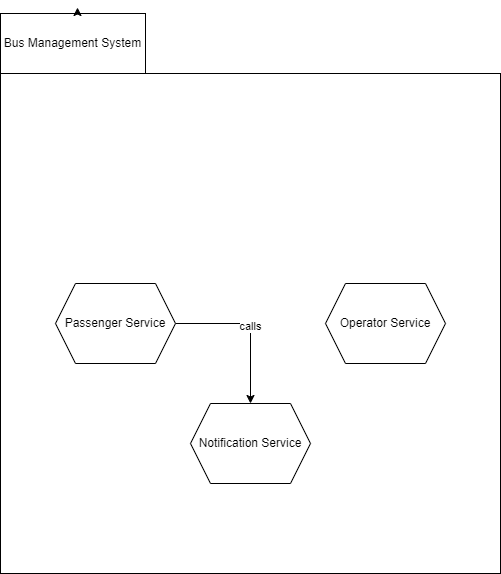

The diagram above was exported from draw.io. Its source (the exported page's mxGraphModel, read from the mxfile embedded in the PNG):
<mxGraphModel dx="1418" dy="828" grid="1" gridSize="10" guides="1" tooltips="1" connect="1" arrows="1" fold="1" page="1" pageScale="1" pageWidth="850" pageHeight="1100" math="0" shadow="0">
  <root>
    <mxCell id="0" />
    <mxCell id="1" parent="0" />
    <mxCell id="oHGmdVrRVkzehdHGp11t-1" value="" style="whiteSpace=wrap;html=1;aspect=fixed;" parent="1" vertex="1">
      <mxGeometry x="175" y="160" width="500" height="500" as="geometry" />
    </mxCell>
    <mxCell id="oHGmdVrRVkzehdHGp11t-2" value="Bus Management System" style="rounded=0;whiteSpace=wrap;html=1;" parent="1" vertex="1">
      <mxGeometry x="175" y="100" width="145" height="60" as="geometry" />
    </mxCell>
    <mxCell id="oHGmdVrRVkzehdHGp11t-3" style="edgeStyle=orthogonalEdgeStyle;rounded=0;orthogonalLoop=1;jettySize=auto;html=1;exitX=0.5;exitY=0;exitDx=0;exitDy=0;entryX=0.531;entryY=-0.1;entryDx=0;entryDy=0;entryPerimeter=0;" parent="1" source="oHGmdVrRVkzehdHGp11t-2" target="oHGmdVrRVkzehdHGp11t-2" edge="1">
      <mxGeometry relative="1" as="geometry" />
    </mxCell>
    <mxCell id="oHGmdVrRVkzehdHGp11t-8" value="calls" style="edgeStyle=orthogonalEdgeStyle;rounded=0;orthogonalLoop=1;jettySize=auto;html=1;entryX=0.5;entryY=0;entryDx=0;entryDy=0;" parent="1" source="oHGmdVrRVkzehdHGp11t-4" target="oHGmdVrRVkzehdHGp11t-7" edge="1">
      <mxGeometry relative="1" as="geometry" />
    </mxCell>
    <mxCell id="oHGmdVrRVkzehdHGp11t-4" value="Passenger Service" style="shape=hexagon;perimeter=hexagonPerimeter2;whiteSpace=wrap;html=1;fixedSize=1;" parent="1" vertex="1">
      <mxGeometry x="230" y="370" width="120" height="80" as="geometry" />
    </mxCell>
    <mxCell id="oHGmdVrRVkzehdHGp11t-5" value="Operator Service" style="shape=hexagon;perimeter=hexagonPerimeter2;whiteSpace=wrap;html=1;fixedSize=1;" parent="1" vertex="1">
      <mxGeometry x="500" y="370" width="120" height="80" as="geometry" />
    </mxCell>
    <mxCell id="oHGmdVrRVkzehdHGp11t-7" value="Notification Service" style="shape=hexagon;perimeter=hexagonPerimeter2;whiteSpace=wrap;html=1;fixedSize=1;" parent="1" vertex="1">
      <mxGeometry x="365" y="490" width="120" height="80" as="geometry" />
    </mxCell>
  </root>
</mxGraphModel>